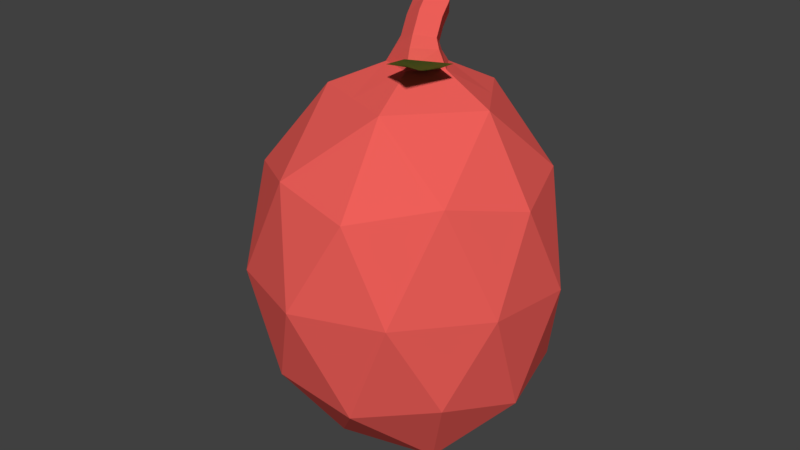 # Source: Berry.blend  (saved by Blender 2.78.0; exported with 4.5.12 LTS)
import bpy
from mathutils import Matrix  # noqa: F401  (used for matrix-valued properties, if any)

bpy.ops.wm.read_factory_settings(use_empty=True)
scene = bpy.context.scene
scene.name = 'Scene'

# ---- collections
col_collection_1 = bpy.data.collections.new('Collection 1'); scene.collection.children.link(col_collection_1)

# ---- materials (node trees are filled in below, after node groups)
mat_leaf = bpy.data.materials.new('Leaf')
mat_leaf.alpha_threshold = 0.0
mat_leaf.use_transparent_shadow = False
mat_leaf.diffuse_color = (0.1648, 0.8, 0.1393, 1.0)
mat_leaf.roughness = 0.5
mat_berry = bpy.data.materials.new('Berry')
mat_berry.alpha_threshold = 0.0
mat_berry.use_transparent_shadow = False
mat_berry.diffuse_color = (0.855, 0.1139, 0.09924, 1.0)
mat_berry.roughness = 0.5

# ---- material node trees

# ---- world
world_world = bpy.data.worlds.new('World'); scene.world = world_world
world_world.color = (0.05088, 0.05088, 0.05088)
world_world.use_sun_shadow = False
world_world.sun_shadow_jitter_overblur = 0.0
world_world.cycles.sampling_method = 'MANUAL'

# ---- meshes
me_plane = bpy.data.meshes.new('Plane')
me_plane.from_pydata([(-0.9854, -0.9672, -0.0005256), (0.5079, -0.5146, 0.05524), (-0.5372, 0.449, -0.00286), (1.015, 1.033, -0.0005256), (-0.7613, -0.2591, -0.001693), (-0.2387, -0.7409, 0.02736), (0.7613, 0.2591, 0.02736), (0.2387, 0.7409, -0.001693), (0.0, 7.451e-09, -0.1027)], [], [(8, 6, 3, 7), (4, 8, 7, 2), (0, 5, 8, 4), (5, 1, 6, 8)])
me_plane.materials.append(mat_leaf)
me_plane.use_remesh_preserve_volume = False
me_plane.use_remesh_preserve_attributes = False
me_plane.use_mirror_vertex_groups = False
me_plane.update()
me_icosphere = bpy.data.meshes.new('Icosphere')
me_icosphere.from_pydata([(-0.1328, -0.3096, -1.029), (0.3578, -0.7506, -0.4243), (-0.405, -0.9702, -0.4433), (-0.9308, -0.2176, -0.4755), (-0.3851, 0.3732, -0.5078), (0.4051, 0.01031, -0.4776), (0.01143, -0.9938, 0.4663), (-0.7557, -0.6736, 0.4324), (-0.7929, 0.1899, 0.4029), (0.07959, 0.2937, 0.3909), (0.5076, -0.3713, 0.4506), (-0.02545, -0.3361, 1.08), (-0.2841, -0.6909, -0.8604), (0.1793, -0.5794, -0.8552), (0.002968, -0.9568, -0.5076), (0.4883, -0.3704, -0.5259), (0.2013, -0.1193, -0.8848), (-0.5852, -0.2559, -0.8815), (-0.728, -0.6537, -0.5406), (-0.2737, 0.09277, -0.8996), (-0.7594, 0.1638, -0.5701), (0.0681, 0.2617, -0.5826), (0.5199, -0.592, 0.02558), (0.5498, -0.1507, -0.005638), (-0.2146, -1.103, 0.01865), (0.221, -0.963, 0.03353), (-0.9702, -0.4719, -0.02017), (-0.6517, -0.9209, -0.003682), (-0.6759, 0.3907, -0.05522), (-1.006, 0.04366, -0.03508), (0.2982, 0.221, -0.0455), (-0.1461, 0.4395, -0.0658), (0.3384, -0.7352, 0.5433), (-0.382, -0.9391, 0.5264), (-0.8866, -0.2219, 0.497), (-0.3652, 0.3428, 0.4671), (0.378, -0.001357, 0.4963), (-0.02192, -0.7145, 0.846), (0.2702, -0.3545, 0.8339), (-0.4872, -0.5171, 0.8295), (-0.4955, -0.01926, 0.8095), (0.004152, 0.05469, 0.8047), (0.02188, -0.3267, 0.9485), (-0.08779, -0.4612, 0.9532), (-0.2603, -0.3881, 0.9429), (-0.2626, -0.2117, 0.9292), (-0.0772, -0.1828, 0.9308), (0.1372, -0.1499, 0.8193), (-0.2457, 0.01771, 0.8071), (-0.4913, -0.2682, 0.8195), (-0.2545, -0.6158, 0.8377), (0.1241, -0.5345, 0.8399), (-0.007692, -0.3413, 1.035), (-0.03649, -0.2857, 1.157), (-0.09113, -0.434, 1.046), (-0.2139, -0.3809, 1.02), (-0.2096, -0.2548, 0.9845), (-0.07431, -0.237, 0.9941), (-0.03649, -0.2857, 1.157), (-0.09546, -0.4089, 1.099), (-0.1933, -0.3671, 1.065), (-0.1863, -0.2666, 1.021), (-0.07609, -0.253, 1.032), (-0.04734, -0.2252, 1.21), (-0.1077, -0.3491, 1.192), (-0.2025, -0.3175, 1.144), (-0.1925, -0.2315, 1.078), (-0.0834, -0.2174, 1.089), (-0.09655, -0.1547, 1.272), (-0.1077, -0.3491, 1.192), (-0.2025, -0.3175, 1.144), (-0.1925, -0.2315, 1.078), (-0.0834, -0.2174, 1.089), (-0.1184, -0.2847, 1.251), (-0.2137, -0.257, 1.202), (-0.2039, -0.1774, 1.128), (-0.09467, -0.1631, 1.137), (-0.1496, -0.1398, 1.272), (-0.1392, -0.1904, 1.297), (-0.1964, -0.1738, 1.267), (-0.1905, -0.126, 1.223), (-0.125, -0.1174, 1.228)], [], [(0, 13, 12), (1, 13, 15), (0, 12, 17), (0, 17, 19), (0, 19, 16), (1, 15, 22), (2, 14, 24), (3, 18, 26), (4, 20, 28), (5, 21, 30), (1, 22, 25), (2, 24, 27), (3, 26, 29), (4, 28, 31), (5, 30, 23), (6, 32, 37), (7, 33, 39), (8, 34, 40), (9, 35, 41), (10, 36, 38), (38, 47, 42), (38, 36, 41, 47), (36, 9, 41), (41, 48, 46), (41, 35, 40, 48), (35, 8, 40), (40, 49, 45), (40, 34, 39, 49), (34, 7, 39), (39, 50, 44), (39, 33, 37, 50), (33, 6, 37), (37, 51, 43), (37, 32, 38, 51), (32, 10, 38), (23, 36, 10), (23, 30, 36), (30, 9, 36), (31, 35, 9), (31, 28, 35), (28, 8, 35), (29, 34, 8), (29, 26, 34), (26, 7, 34), (27, 33, 7), (27, 24, 33), (24, 6, 33), (25, 32, 6), (25, 22, 32), (22, 10, 32), (30, 31, 9), (30, 21, 31), (21, 4, 31), (28, 29, 8), (28, 20, 29), (20, 3, 29), (26, 27, 7), (26, 18, 27), (18, 2, 27), (24, 25, 6), (24, 14, 25), (14, 1, 25), (22, 23, 10), (22, 15, 23), (15, 5, 23), (16, 21, 5), (16, 19, 21), (19, 4, 21), (19, 20, 4), (19, 17, 20), (17, 3, 20), (17, 18, 3), (17, 12, 18), (12, 2, 18), (15, 16, 5), (15, 13, 16), (13, 0, 16), (12, 14, 2), (12, 13, 14), (13, 1, 14), (42, 46, 57, 52), (43, 51, 42), (51, 38, 42), (44, 43, 54, 55), (44, 50, 43), (50, 37, 43), (46, 45, 56, 57), (45, 49, 44), (49, 39, 44), (43, 42, 52, 54), (46, 48, 45), (48, 40, 45), (45, 44, 55, 56), (42, 47, 46), (47, 41, 46), (57, 56, 61, 62), (54, 52, 11, 59), (56, 55, 60, 61), (52, 57, 62, 11), (55, 54, 59, 60), (11, 62, 67, 53), (60, 59, 64, 65), (62, 61, 66, 67), (59, 11, 53, 64), (61, 60, 65, 66), (64, 53, 58, 69), (66, 65, 70, 71), (53, 67, 72, 58), (65, 64, 69, 70), (67, 66, 71, 72), (70, 69, 73, 74), (72, 71, 75, 76), (69, 58, 63, 73), (71, 70, 74, 75), (58, 72, 76, 63), (73, 63, 68, 78), (75, 74, 79, 80), (63, 76, 81, 68), (74, 73, 78, 79), (76, 75, 80, 81), (78, 68, 77), (79, 78, 77), (80, 79, 77), (81, 80, 77), (68, 81, 77)])
me_icosphere.materials.append(mat_berry)
me_icosphere.use_remesh_preserve_volume = False
me_icosphere.use_remesh_preserve_attributes = False
me_icosphere.use_mirror_vertex_groups = False
me_icosphere.update()

# ---- objects
ob_plane = bpy.data.objects.new('Plane', me_plane)
ob_icosphere = bpy.data.objects.new('Icosphere', me_icosphere)

# ---- transforms, parenting, visibility, modifiers, constraints
ob_plane.location = (0.02377, -0.5119, 1.017)
ob_plane.rotation_euler = (-0.3282, 0.252, 1.206)
ob_plane.scale = (0.1961, 0.1961, 0.1961)
ob_plane.lineart.crease_threshold = 0.0
ob_icosphere.location = (0.0, 0.0, 0.0)
ob_icosphere.lineart.crease_threshold = 0.0

# ---- collection membership
col_collection_1.objects.link(ob_plane)
col_collection_1.objects.link(ob_icosphere)

# ---- scene / render settings (as saved in the file)
scene.frame_start = 1; scene.frame_end = 250; scene.frame_set(1)
scene.render.engine = 'BLENDER_EEVEE_NEXT'
scene.render.resolution_percentage = 50
scene.render.dither_intensity = 0.0
scene.cycles.use_denoising = False
scene.cycles.samples = 128
scene.cycles.sampling_pattern = 'TABULATED_SOBOL'
scene.cycles.light_sampling_threshold = 0.0
scene.cycles.use_adaptive_sampling = False
scene.cycles.use_light_tree = False
scene.cycles.blur_glossy = 0.0
scene.cycles.sample_clamp_indirect = 0.0
scene.view_settings.view_transform = 'Standard'
bpy.context.view_layer.update()

# ---- added for rendering (the .blend has no active camera and no usable light): camera, sun
cam_auto = bpy.data.cameras.new('AutoCamera')
cam_auto.lens = 50.0
cam_auto.sensor_width = 36.0
cam_auto.clip_end = 1000.0
ob_auto_camera = bpy.data.objects.new('AutoCamera', cam_auto)
scene.collection.objects.link(ob_auto_camera)
ob_auto_camera.location = (2.72819, -3.87959, 2.49909)
ob_auto_camera.rotation_euler = (1.09748, -7.21219e-08, 0.694738)
scene.camera = ob_auto_camera
light_auto_sun = bpy.data.lights.new('AutoSun', 'SUN')
light_auto_sun.energy = 3.0
light_auto_sun.angle = 0.0523599
ob_auto_sun = bpy.data.objects.new('AutoSun', light_auto_sun)
scene.collection.objects.link(ob_auto_sun)
ob_auto_sun.rotation_euler = (0.872665, 0.174533, 0.523599)
bpy.context.view_layer.update()
